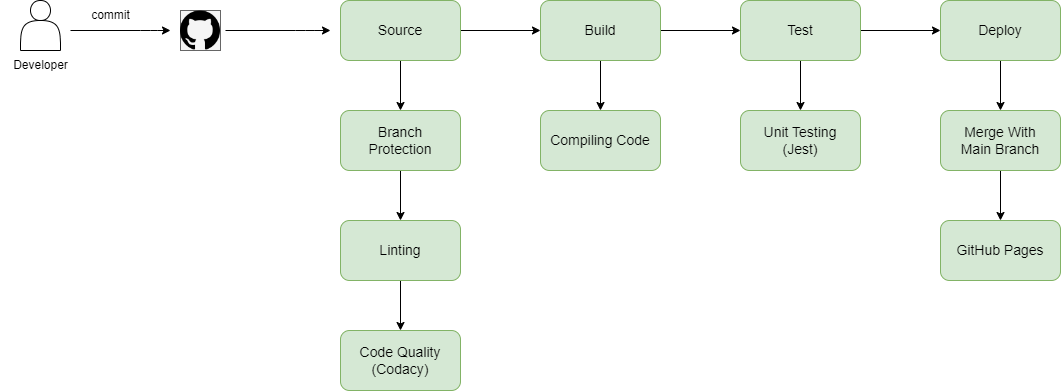

The diagram above was exported from draw.io. Its source (the exported page's mxGraphModel, read from the mxfile embedded in the PNG):
<mxGraphModel dx="782" dy="537" grid="1" gridSize="10" guides="1" tooltips="1" connect="1" arrows="1" fold="1" page="1" pageScale="1" pageWidth="1100" pageHeight="850" math="0" shadow="0">
  <root>
    <mxCell id="0" />
    <mxCell id="1" parent="0" />
    <mxCell id="21" value="" style="rounded=0;whiteSpace=wrap;html=1;fontSize=14;fontColor=#333333;fillColor=#f5f5f5;strokeColor=#666666;" vertex="1" parent="1">
      <mxGeometry x="200" y="200" width="40" height="40" as="geometry" />
    </mxCell>
    <mxCell id="4" style="edgeStyle=none;html=1;" edge="1" parent="1">
      <mxGeometry relative="1" as="geometry">
        <mxPoint x="190" y="220" as="targetPoint" />
        <mxPoint x="90" y="220" as="sourcePoint" />
        <Array as="points">
          <mxPoint x="170" y="220" />
        </Array>
      </mxGeometry>
    </mxCell>
    <mxCell id="2" value="" style="shape=actor;whiteSpace=wrap;html=1;" vertex="1" parent="1">
      <mxGeometry x="40" y="190" width="40" height="50" as="geometry" />
    </mxCell>
    <mxCell id="3" value="Developer" style="text;html=1;align=center;verticalAlign=middle;resizable=0;points=[];autosize=1;strokeColor=none;fillColor=none;" vertex="1" parent="1">
      <mxGeometry x="20" y="240" width="80" height="30" as="geometry" />
    </mxCell>
    <mxCell id="5" value="commit" style="text;html=1;align=center;verticalAlign=middle;resizable=0;points=[];autosize=1;strokeColor=none;fillColor=none;" vertex="1" parent="1">
      <mxGeometry x="100" y="190" width="60" height="30" as="geometry" />
    </mxCell>
    <mxCell id="7" value="" style="shape=image;verticalLabelPosition=bottom;labelBackgroundColor=default;verticalAlign=top;aspect=fixed;imageAspect=0;image=data:image/png,(base64 omitted: 6268 chars);imageBackground=none;" vertex="1" parent="1">
      <mxGeometry x="200" y="200" width="40" height="40" as="geometry" />
    </mxCell>
    <mxCell id="9" style="edgeStyle=none;html=1;" edge="1" parent="1">
      <mxGeometry relative="1" as="geometry">
        <mxPoint x="350" y="220" as="targetPoint" />
        <mxPoint x="245" y="220" as="sourcePoint" />
        <Array as="points">
          <mxPoint x="325" y="220" />
        </Array>
      </mxGeometry>
    </mxCell>
    <mxCell id="13" style="edgeStyle=none;html=1;exitX=0.5;exitY=1;exitDx=0;exitDy=0;entryX=0.5;entryY=0;entryDx=0;entryDy=0;fontSize=14;fontColor=#000000;" edge="1" parent="1" source="10" target="11">
      <mxGeometry relative="1" as="geometry" />
    </mxCell>
    <mxCell id="30" style="edgeStyle=none;html=1;exitX=1;exitY=0.5;exitDx=0;exitDy=0;entryX=0;entryY=0.5;entryDx=0;entryDy=0;fontSize=14;fontColor=#000000;" edge="1" parent="1" source="10" target="15">
      <mxGeometry relative="1" as="geometry" />
    </mxCell>
    <mxCell id="10" value="&lt;font style=&quot;font-size: 14px;&quot; color=&quot;#000000&quot;&gt;Source&lt;/font&gt;" style="rounded=1;whiteSpace=wrap;html=1;fillColor=#d5e8d4;strokeColor=#82b366;" vertex="1" parent="1">
      <mxGeometry x="360" y="190" width="120" height="60" as="geometry" />
    </mxCell>
    <mxCell id="14" style="edgeStyle=none;html=1;exitX=0.5;exitY=1;exitDx=0;exitDy=0;entryX=0.5;entryY=0;entryDx=0;entryDy=0;fontSize=14;fontColor=#000000;" edge="1" parent="1" source="11" target="12">
      <mxGeometry relative="1" as="geometry" />
    </mxCell>
    <mxCell id="11" value="&lt;font style=&quot;font-size: 14px;&quot; color=&quot;#000000&quot;&gt;Branch&lt;br&gt;Protection&lt;/font&gt;" style="rounded=1;whiteSpace=wrap;html=1;fillColor=#d5e8d4;strokeColor=#82b366;" vertex="1" parent="1">
      <mxGeometry x="360" y="300" width="120" height="60" as="geometry" />
    </mxCell>
    <mxCell id="20" style="edgeStyle=none;html=1;exitX=0.5;exitY=1;exitDx=0;exitDy=0;fontSize=14;fontColor=#000000;" edge="1" parent="1" source="12" target="19">
      <mxGeometry relative="1" as="geometry" />
    </mxCell>
    <mxCell id="12" value="&lt;font color=&quot;#000000&quot;&gt;&lt;span style=&quot;font-size: 14px;&quot;&gt;Linting&lt;/span&gt;&lt;/font&gt;" style="rounded=1;whiteSpace=wrap;html=1;fillColor=#d5e8d4;strokeColor=#82b366;" vertex="1" parent="1">
      <mxGeometry x="360" y="410" width="120" height="60" as="geometry" />
    </mxCell>
    <mxCell id="28" style="edgeStyle=none;html=1;exitX=0.5;exitY=1;exitDx=0;exitDy=0;entryX=0.5;entryY=0;entryDx=0;entryDy=0;fontSize=14;fontColor=#000000;" edge="1" parent="1" source="15" target="18">
      <mxGeometry relative="1" as="geometry" />
    </mxCell>
    <mxCell id="31" style="edgeStyle=none;html=1;exitX=1;exitY=0.5;exitDx=0;exitDy=0;fontSize=14;fontColor=#000000;" edge="1" parent="1" source="15" target="16">
      <mxGeometry relative="1" as="geometry" />
    </mxCell>
    <mxCell id="15" value="&lt;font style=&quot;font-size: 14px;&quot; color=&quot;#000000&quot;&gt;Build&lt;/font&gt;" style="rounded=1;whiteSpace=wrap;html=1;fillColor=#d5e8d4;strokeColor=#82b366;" vertex="1" parent="1">
      <mxGeometry x="560" y="190" width="120" height="60" as="geometry" />
    </mxCell>
    <mxCell id="29" style="edgeStyle=none;html=1;exitX=0.5;exitY=1;exitDx=0;exitDy=0;entryX=0.5;entryY=0;entryDx=0;entryDy=0;fontSize=14;fontColor=#000000;" edge="1" parent="1" source="16" target="23">
      <mxGeometry relative="1" as="geometry" />
    </mxCell>
    <mxCell id="32" style="edgeStyle=none;html=1;exitX=1;exitY=0.5;exitDx=0;exitDy=0;fontSize=14;fontColor=#000000;" edge="1" parent="1" source="16" target="17">
      <mxGeometry relative="1" as="geometry" />
    </mxCell>
    <mxCell id="16" value="&lt;font style=&quot;font-size: 14px;&quot; color=&quot;#000000&quot;&gt;Test&lt;/font&gt;" style="rounded=1;whiteSpace=wrap;html=1;fillColor=#d5e8d4;strokeColor=#82b366;" vertex="1" parent="1">
      <mxGeometry x="760" y="190" width="120" height="60" as="geometry" />
    </mxCell>
    <mxCell id="26" style="edgeStyle=none;html=1;exitX=0.5;exitY=1;exitDx=0;exitDy=0;entryX=0.5;entryY=0;entryDx=0;entryDy=0;fontSize=14;fontColor=#000000;" edge="1" parent="1" source="17" target="24">
      <mxGeometry relative="1" as="geometry" />
    </mxCell>
    <mxCell id="17" value="&lt;font style=&quot;font-size: 14px;&quot; color=&quot;#000000&quot;&gt;Deploy&lt;/font&gt;" style="rounded=1;whiteSpace=wrap;html=1;fillColor=#d5e8d4;strokeColor=#82b366;" vertex="1" parent="1">
      <mxGeometry x="960" y="190" width="120" height="60" as="geometry" />
    </mxCell>
    <mxCell id="18" value="&lt;font color=&quot;#000000&quot;&gt;&lt;span style=&quot;font-size: 14px;&quot;&gt;Compiling Code&lt;/span&gt;&lt;/font&gt;" style="rounded=1;whiteSpace=wrap;html=1;fillColor=#d5e8d4;strokeColor=#82b366;" vertex="1" parent="1">
      <mxGeometry x="560" y="300" width="120" height="60" as="geometry" />
    </mxCell>
    <mxCell id="19" value="&lt;font color=&quot;#000000&quot;&gt;&lt;span style=&quot;font-size: 14px;&quot;&gt;Code Quality&lt;br&gt;(Codacy)&lt;br&gt;&lt;/span&gt;&lt;/font&gt;" style="rounded=1;whiteSpace=wrap;html=1;fillColor=#d5e8d4;strokeColor=#82b366;" vertex="1" parent="1">
      <mxGeometry x="360" y="520" width="120" height="60" as="geometry" />
    </mxCell>
    <mxCell id="23" value="&lt;font color=&quot;#000000&quot;&gt;&lt;span style=&quot;font-size: 14px;&quot;&gt;Unit Testing&lt;br&gt;(Jest)&lt;br&gt;&lt;/span&gt;&lt;/font&gt;" style="rounded=1;whiteSpace=wrap;html=1;fillColor=#d5e8d4;strokeColor=#82b366;" vertex="1" parent="1">
      <mxGeometry x="760" y="300" width="120" height="60" as="geometry" />
    </mxCell>
    <mxCell id="27" style="edgeStyle=none;html=1;exitX=0.5;exitY=1;exitDx=0;exitDy=0;fontSize=14;fontColor=#000000;" edge="1" parent="1" source="24" target="25">
      <mxGeometry relative="1" as="geometry" />
    </mxCell>
    <mxCell id="24" value="&lt;font color=&quot;#000000&quot;&gt;&lt;span style=&quot;font-size: 14px;&quot;&gt;Merge With&lt;br&gt;Main Branch&lt;br&gt;&lt;/span&gt;&lt;/font&gt;" style="rounded=1;whiteSpace=wrap;html=1;fillColor=#d5e8d4;strokeColor=#82b366;" vertex="1" parent="1">
      <mxGeometry x="960" y="300" width="120" height="60" as="geometry" />
    </mxCell>
    <mxCell id="25" value="&lt;font color=&quot;#000000&quot;&gt;&lt;span style=&quot;font-size: 14px;&quot;&gt;GitHub Pages&lt;br&gt;&lt;/span&gt;&lt;/font&gt;" style="rounded=1;whiteSpace=wrap;html=1;fillColor=#d5e8d4;strokeColor=#82b366;" vertex="1" parent="1">
      <mxGeometry x="960" y="410" width="120" height="60" as="geometry" />
    </mxCell>
  </root>
</mxGraphModel>